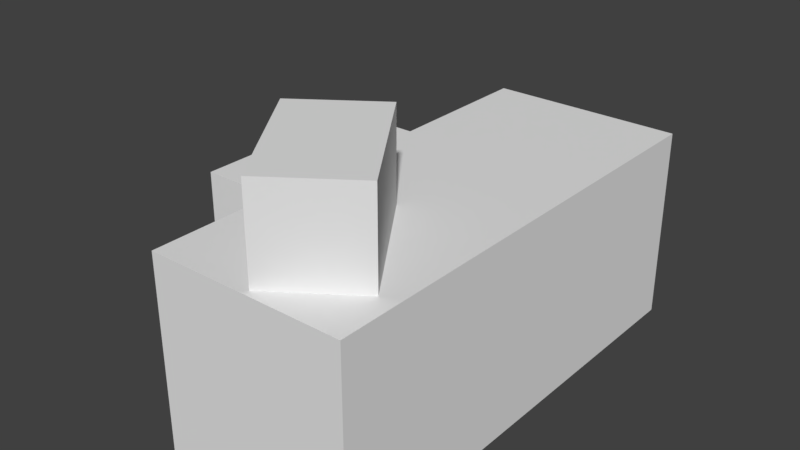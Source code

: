# Source: crate.blend  (saved by Blender 2.79.0; exported with 4.5.12 LTS)
import bpy
from mathutils import Matrix  # noqa: F401  (used for matrix-valued properties, if any)

bpy.ops.wm.read_factory_settings(use_empty=True)
scene = bpy.context.scene
scene.name = 'Scene'

# ---- collections
col_collection_1 = bpy.data.collections.new('Collection 1'); scene.collection.children.link(col_collection_1)

# ---- materials (node trees are filled in below, after node groups)
mat_material_001 = bpy.data.materials.new('Material.001')
mat_material_001.alpha_threshold = 0.0
mat_material_001.use_transparent_shadow = False
mat_material_001.roughness = 0.5

# ---- material node trees

# ---- world
world_world = bpy.data.worlds.new('World'); scene.world = world_world
world_world.color = (0.05088, 0.05088, 0.05088)
world_world.use_sun_shadow = False
world_world.sun_shadow_jitter_overblur = 0.0
world_world.cycles.sampling_method = 'MANUAL'

# ---- meshes
me_cube_001 = bpy.data.meshes.new('Cube.001')
me_cube_001.from_pydata([(-1.0, -1.0, -1.0), (-1.0, -1.0, 1.0), (-1.0, 1.0, -1.0), (-1.0, 1.0, 1.0), (1.0, -1.0, -1.0), (1.0, -1.0, 1.0), (1.0, 1.0, -1.0), (1.0, 1.0, 1.0), (0.03675, -0.9741, 0.9717), (0.03675, -0.9741, 1.924), (-0.8373, -0.4513, 0.9717), (-0.8373, -0.4513, 1.924), (0.8169, -0.7453, 0.9717), (0.8169, -0.7453, 1.924), (-0.05713, -0.2225, 0.9717), (-0.05713, -0.2225, 1.924), (-1.925, -0.405, -0.9935), (-1.925, -0.405, 0.9113), (-1.925, 0.405, -0.9935), (-1.925, 0.405, 0.9113), (-0.9728, -0.405, -0.9935), (-0.9728, -0.405, 0.9113), (-0.9728, 0.405, -0.9935), (-0.9728, 0.405, 0.9113), (-1.0, -1.0, -1.0), (-1.0, -1.0, 1.0), (1.0, -1.0, -1.0), (1.0, -1.0, 1.0)], [], [(0, 1, 3, 2), (2, 3, 7, 6), (6, 7, 5, 4), (2, 6, 4, 0), (7, 3, 1, 5), (8, 9, 11, 10), (10, 11, 15, 14), (14, 15, 13, 12), (12, 13, 9, 8), (10, 14, 12, 8), (15, 11, 9, 13), (16, 17, 19, 18), (18, 19, 23, 22), (22, 23, 21, 20), (20, 21, 17, 16), (18, 22, 20, 16), (23, 19, 17, 21), (26, 27, 25, 24)])
_uv = me_cube_001.uv_layers.new(name='UVMap')
_uv.uv.foreach_set('vector', [0.01503, 0.9952, 0.01503, -0.004687, 0.9701, -0.004687, 0.9701, 0.9952, 7.495e-05, 0.9999, 7.495e-05, 7.495e-05, 0.5619, 7.495e-05, 0.5619, 0.9999, 1.006, 0.004837, 1.006, 1.005, -0.005243, 1.005, -0.005243, 0.004837, 0.02017, -0.004687, 0.9752, -0.004687, 0.9752, 0.9952, 0.02017, 0.9952, 1.004, 1.005, -0.007709, 1.005, -0.007709, 0.004837, 1.004, 0.004837, 0.6008, 7.758e-05, 0.6008, 0.9999, 7.75e-05, 0.9999, 7.75e-05, 7.75e-05, 0.4796, 6.925e-05, 0.4796, 0.9999, 6.925e-05, 0.9999, 6.925e-05, 6.941e-05, 0.6008, 7.75e-05, 0.6008, 0.9999, 7.75e-05, 0.9999, 7.75e-05, 7.75e-05, 0.4796, 6.925e-05, 0.4796, 0.9999, 6.925e-05, 0.9999, 6.925e-05, 6.933e-05, 0.3385, 0.4304, 0.3664, 0.4493, 0.9999, 0.8759, 0.02461, 0.8759, 0.3516, 0.6763, 8.222e-05, 8.231e-05, 0.6484, 8.222e-05, 0.9999, 0.6763, 0.0, 0.0, 1.0, 0.0, 1.0, 1.0, 0.0, 1.0, 0.0, 0.0, 1.0, 0.0, 1.0, 1.0, 0.0, 1.0, 0.0, 0.0, 1.0, 0.0, 1.0, 1.0, 0.0, 1.0, 0.0, 0.0, 1.0, 0.0, 1.0, 1.0, 0.0, 1.0, 0.0, 0.0, 1.0, 0.0, 1.0, 1.0, 0.0, 1.0, 0.0, 0.0, 1.0, 0.0, 1.0, 1.0, 0.0, 1.0, 0.5619, 7.495e-05, 0.5619, 0.9999, 7.499e-05, 0.9999, 7.495e-05, 7.495e-05])
me_cube_001.materials.append(mat_material_001)
me_cube_001.use_remesh_preserve_volume = False
me_cube_001.use_remesh_preserve_attributes = False
me_cube_001.use_mirror_vertex_groups = False
me_cube_001.update()

# ---- objects
ob_cube = bpy.data.objects.new('Cube', me_cube_001)

# ---- transforms, parenting, visibility, modifiers, constraints
ob_cube.location = (0.0, 0.0, 2.13)
ob_cube.scale = (2.1, 5.014, 2.1)
ob_cube.lineart.crease_threshold = 0.0

# ---- collection membership
col_collection_1.objects.link(ob_cube)

# ---- scene / render settings (as saved in the file)
scene.frame_start = 1; scene.frame_end = 250; scene.frame_set(1)
scene.render.engine = 'BLENDER_EEVEE_NEXT'
scene.render.resolution_percentage = 50
scene.render.dither_intensity = 0.0
scene.cycles.use_denoising = False
scene.cycles.samples = 128
scene.cycles.sampling_pattern = 'TABULATED_SOBOL'
scene.cycles.use_adaptive_sampling = False
scene.cycles.use_light_tree = False
scene.cycles.blur_glossy = 0.0
scene.cycles.sample_clamp_indirect = 0.0
scene.view_settings.view_transform = 'Standard'
bpy.context.view_layer.update()

# ---- added for rendering (the .blend has no active camera and no usable light): camera, sun
cam_auto = bpy.data.cameras.new('AutoCamera')
cam_auto.lens = 50.0
cam_auto.sensor_width = 36.0
cam_auto.clip_end = 1000.0
ob_auto_camera = bpy.data.objects.new('AutoCamera', cam_auto)
scene.collection.objects.link(ob_auto_camera)
ob_auto_camera.location = (11.3035, -14.73, 12.9205)
ob_auto_camera.rotation_euler = (1.09748, -7.21219e-08, 0.694738)
scene.camera = ob_auto_camera
light_auto_sun = bpy.data.lights.new('AutoSun', 'SUN')
light_auto_sun.energy = 3.0
light_auto_sun.angle = 0.0523599
ob_auto_sun = bpy.data.objects.new('AutoSun', light_auto_sun)
scene.collection.objects.link(ob_auto_sun)
ob_auto_sun.rotation_euler = (0.872665, 0.174533, 0.523599)
bpy.context.view_layer.update()
